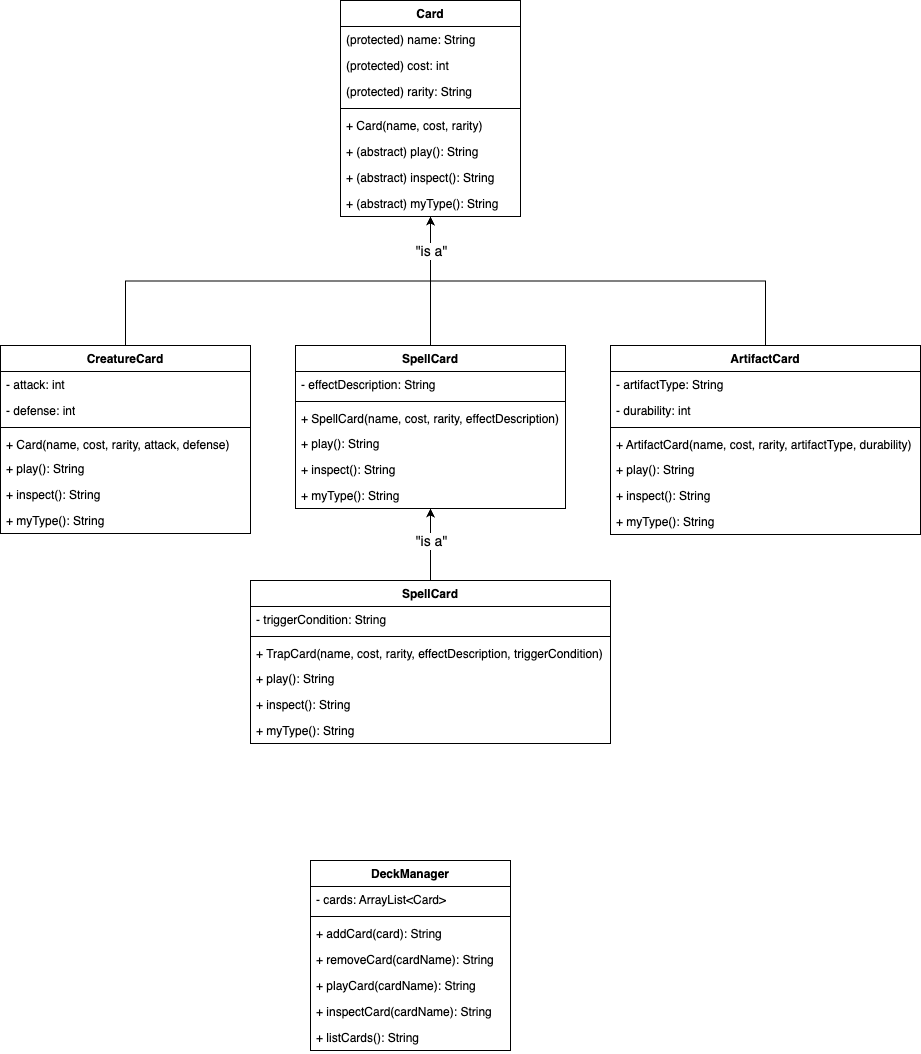

The diagram above was exported from draw.io. Its source (the exported page's mxGraphModel, read from the mxfile embedded in the PNG):
<mxGraphModel dx="794" dy="469" grid="1" gridSize="10" guides="1" tooltips="1" connect="1" arrows="1" fold="1" page="1" pageScale="1" pageWidth="1100" pageHeight="850" math="0" shadow="0">
  <root>
    <mxCell id="0" />
    <mxCell id="1" parent="0" />
    <mxCell id="-836ELLicWT7IsLJu4S_-32" style="edgeStyle=orthogonalEdgeStyle;rounded=0;orthogonalLoop=1;jettySize=auto;html=1;exitX=0.5;exitY=0;exitDx=0;exitDy=0;" edge="1" parent="1" source="-836ELLicWT7IsLJu4S_-22" target="-836ELLicWT7IsLJu4S_-1">
      <mxGeometry relative="1" as="geometry" />
    </mxCell>
    <mxCell id="-836ELLicWT7IsLJu4S_-41" style="edgeStyle=orthogonalEdgeStyle;rounded=0;orthogonalLoop=1;jettySize=auto;html=1;exitX=0.5;exitY=0;exitDx=0;exitDy=0;" edge="1" parent="1" source="-836ELLicWT7IsLJu4S_-33" target="-836ELLicWT7IsLJu4S_-1">
      <mxGeometry relative="1" as="geometry" />
    </mxCell>
    <mxCell id="-836ELLicWT7IsLJu4S_-1" value="Card" style="swimlane;fontStyle=1;align=center;verticalAlign=top;childLayout=stackLayout;horizontal=1;startSize=26;horizontalStack=0;resizeParent=1;resizeParentMax=0;resizeLast=0;collapsible=1;marginBottom=0;whiteSpace=wrap;html=1;" vertex="1" parent="1">
      <mxGeometry x="370" y="40" width="180" height="216" as="geometry" />
    </mxCell>
    <mxCell id="-836ELLicWT7IsLJu4S_-2" value="(protected) name: String" style="text;strokeColor=none;fillColor=none;align=left;verticalAlign=top;spacingLeft=4;spacingRight=4;overflow=hidden;rotatable=0;points=[[0,0.5],[1,0.5]];portConstraint=eastwest;whiteSpace=wrap;html=1;" vertex="1" parent="-836ELLicWT7IsLJu4S_-1">
      <mxGeometry y="26" width="180" height="26" as="geometry" />
    </mxCell>
    <mxCell id="-836ELLicWT7IsLJu4S_-5" value="(protected) cost: int" style="text;strokeColor=none;fillColor=none;align=left;verticalAlign=top;spacingLeft=4;spacingRight=4;overflow=hidden;rotatable=0;points=[[0,0.5],[1,0.5]];portConstraint=eastwest;whiteSpace=wrap;html=1;" vertex="1" parent="-836ELLicWT7IsLJu4S_-1">
      <mxGeometry y="52" width="180" height="26" as="geometry" />
    </mxCell>
    <mxCell id="-836ELLicWT7IsLJu4S_-6" value="(protected) rarity: String" style="text;strokeColor=none;fillColor=none;align=left;verticalAlign=top;spacingLeft=4;spacingRight=4;overflow=hidden;rotatable=0;points=[[0,0.5],[1,0.5]];portConstraint=eastwest;whiteSpace=wrap;html=1;" vertex="1" parent="-836ELLicWT7IsLJu4S_-1">
      <mxGeometry y="78" width="180" height="26" as="geometry" />
    </mxCell>
    <mxCell id="-836ELLicWT7IsLJu4S_-3" value="" style="line;strokeWidth=1;fillColor=none;align=left;verticalAlign=middle;spacingTop=-1;spacingLeft=3;spacingRight=3;rotatable=0;labelPosition=right;points=[];portConstraint=eastwest;strokeColor=inherit;" vertex="1" parent="-836ELLicWT7IsLJu4S_-1">
      <mxGeometry y="104" width="180" height="8" as="geometry" />
    </mxCell>
    <mxCell id="-836ELLicWT7IsLJu4S_-4" value="+ Card(name, cost, rarity)" style="text;strokeColor=none;fillColor=none;align=left;verticalAlign=top;spacingLeft=4;spacingRight=4;overflow=hidden;rotatable=0;points=[[0,0.5],[1,0.5]];portConstraint=eastwest;whiteSpace=wrap;html=1;" vertex="1" parent="-836ELLicWT7IsLJu4S_-1">
      <mxGeometry y="112" width="180" height="26" as="geometry" />
    </mxCell>
    <mxCell id="-836ELLicWT7IsLJu4S_-7" value="+ (abstract) play(): String" style="text;strokeColor=none;fillColor=none;align=left;verticalAlign=top;spacingLeft=4;spacingRight=4;overflow=hidden;rotatable=0;points=[[0,0.5],[1,0.5]];portConstraint=eastwest;whiteSpace=wrap;html=1;" vertex="1" parent="-836ELLicWT7IsLJu4S_-1">
      <mxGeometry y="138" width="180" height="26" as="geometry" />
    </mxCell>
    <mxCell id="-836ELLicWT7IsLJu4S_-8" value="+ (abstract) inspect(): String" style="text;strokeColor=none;fillColor=none;align=left;verticalAlign=top;spacingLeft=4;spacingRight=4;overflow=hidden;rotatable=0;points=[[0,0.5],[1,0.5]];portConstraint=eastwest;whiteSpace=wrap;html=1;" vertex="1" parent="-836ELLicWT7IsLJu4S_-1">
      <mxGeometry y="164" width="180" height="26" as="geometry" />
    </mxCell>
    <mxCell id="-836ELLicWT7IsLJu4S_-9" value="+ (abstract) myType(): String" style="text;strokeColor=none;fillColor=none;align=left;verticalAlign=top;spacingLeft=4;spacingRight=4;overflow=hidden;rotatable=0;points=[[0,0.5],[1,0.5]];portConstraint=eastwest;whiteSpace=wrap;html=1;" vertex="1" parent="-836ELLicWT7IsLJu4S_-1">
      <mxGeometry y="190" width="180" height="26" as="geometry" />
    </mxCell>
    <mxCell id="-836ELLicWT7IsLJu4S_-15" style="edgeStyle=orthogonalEdgeStyle;rounded=0;orthogonalLoop=1;jettySize=auto;html=1;exitX=0.5;exitY=0;exitDx=0;exitDy=0;" edge="1" parent="1" source="-836ELLicWT7IsLJu4S_-10" target="-836ELLicWT7IsLJu4S_-1">
      <mxGeometry relative="1" as="geometry" />
    </mxCell>
    <mxCell id="-836ELLicWT7IsLJu4S_-21" value="&lt;font style=&quot;font-size: 14px;&quot;&gt;&quot;is a&quot;&lt;/font&gt;" style="edgeLabel;html=1;align=center;verticalAlign=middle;resizable=0;points=[];" vertex="1" connectable="0" parent="-836ELLicWT7IsLJu4S_-15">
      <mxGeometry x="0.0545" relative="1" as="geometry">
        <mxPoint x="141" y="-30" as="offset" />
      </mxGeometry>
    </mxCell>
    <mxCell id="-836ELLicWT7IsLJu4S_-10" value="CreatureCard" style="swimlane;fontStyle=1;align=center;verticalAlign=top;childLayout=stackLayout;horizontal=1;startSize=26;horizontalStack=0;resizeParent=1;resizeParentMax=0;resizeLast=0;collapsible=1;marginBottom=0;whiteSpace=wrap;html=1;" vertex="1" parent="1">
      <mxGeometry x="30" y="385" width="250" height="188" as="geometry" />
    </mxCell>
    <mxCell id="-836ELLicWT7IsLJu4S_-11" value="- attack: int" style="text;strokeColor=none;fillColor=none;align=left;verticalAlign=top;spacingLeft=4;spacingRight=4;overflow=hidden;rotatable=0;points=[[0,0.5],[1,0.5]];portConstraint=eastwest;whiteSpace=wrap;html=1;" vertex="1" parent="-836ELLicWT7IsLJu4S_-10">
      <mxGeometry y="26" width="250" height="26" as="geometry" />
    </mxCell>
    <mxCell id="-836ELLicWT7IsLJu4S_-16" value="- defense: int" style="text;strokeColor=none;fillColor=none;align=left;verticalAlign=top;spacingLeft=4;spacingRight=4;overflow=hidden;rotatable=0;points=[[0,0.5],[1,0.5]];portConstraint=eastwest;whiteSpace=wrap;html=1;" vertex="1" parent="-836ELLicWT7IsLJu4S_-10">
      <mxGeometry y="52" width="250" height="26" as="geometry" />
    </mxCell>
    <mxCell id="-836ELLicWT7IsLJu4S_-12" value="" style="line;strokeWidth=1;fillColor=none;align=left;verticalAlign=middle;spacingTop=-1;spacingLeft=3;spacingRight=3;rotatable=0;labelPosition=right;points=[];portConstraint=eastwest;strokeColor=inherit;" vertex="1" parent="-836ELLicWT7IsLJu4S_-10">
      <mxGeometry y="78" width="250" height="8" as="geometry" />
    </mxCell>
    <mxCell id="-836ELLicWT7IsLJu4S_-13" value="+ Card(name, cost, rarity, attack, defense)" style="text;strokeColor=none;fillColor=none;align=left;verticalAlign=top;spacingLeft=4;spacingRight=4;overflow=hidden;rotatable=0;points=[[0,0.5],[1,0.5]];portConstraint=eastwest;whiteSpace=wrap;html=1;" vertex="1" parent="-836ELLicWT7IsLJu4S_-10">
      <mxGeometry y="86" width="250" height="24" as="geometry" />
    </mxCell>
    <mxCell id="-836ELLicWT7IsLJu4S_-17" value="+ play(): String" style="text;strokeColor=none;fillColor=none;align=left;verticalAlign=top;spacingLeft=4;spacingRight=4;overflow=hidden;rotatable=0;points=[[0,0.5],[1,0.5]];portConstraint=eastwest;whiteSpace=wrap;html=1;" vertex="1" parent="-836ELLicWT7IsLJu4S_-10">
      <mxGeometry y="110" width="250" height="26" as="geometry" />
    </mxCell>
    <mxCell id="-836ELLicWT7IsLJu4S_-18" value="+ inspect(): String" style="text;strokeColor=none;fillColor=none;align=left;verticalAlign=top;spacingLeft=4;spacingRight=4;overflow=hidden;rotatable=0;points=[[0,0.5],[1,0.5]];portConstraint=eastwest;whiteSpace=wrap;html=1;" vertex="1" parent="-836ELLicWT7IsLJu4S_-10">
      <mxGeometry y="136" width="250" height="26" as="geometry" />
    </mxCell>
    <mxCell id="-836ELLicWT7IsLJu4S_-19" value="+ myType(): String" style="text;strokeColor=none;fillColor=none;align=left;verticalAlign=top;spacingLeft=4;spacingRight=4;overflow=hidden;rotatable=0;points=[[0,0.5],[1,0.5]];portConstraint=eastwest;whiteSpace=wrap;html=1;" vertex="1" parent="-836ELLicWT7IsLJu4S_-10">
      <mxGeometry y="162" width="250" height="26" as="geometry" />
    </mxCell>
    <mxCell id="-836ELLicWT7IsLJu4S_-50" style="edgeStyle=orthogonalEdgeStyle;rounded=0;orthogonalLoop=1;jettySize=auto;html=1;exitX=0.5;exitY=0;exitDx=0;exitDy=0;" edge="1" parent="1" source="-836ELLicWT7IsLJu4S_-42" target="-836ELLicWT7IsLJu4S_-22">
      <mxGeometry relative="1" as="geometry" />
    </mxCell>
    <mxCell id="-836ELLicWT7IsLJu4S_-22" value="SpellCard" style="swimlane;fontStyle=1;align=center;verticalAlign=top;childLayout=stackLayout;horizontal=1;startSize=26;horizontalStack=0;resizeParent=1;resizeParentMax=0;resizeLast=0;collapsible=1;marginBottom=0;whiteSpace=wrap;html=1;" vertex="1" parent="1">
      <mxGeometry x="325" y="385" width="270" height="163" as="geometry" />
    </mxCell>
    <mxCell id="-836ELLicWT7IsLJu4S_-23" value="- effectDescription: String" style="text;strokeColor=none;fillColor=none;align=left;verticalAlign=top;spacingLeft=4;spacingRight=4;overflow=hidden;rotatable=0;points=[[0,0.5],[1,0.5]];portConstraint=eastwest;whiteSpace=wrap;html=1;" vertex="1" parent="-836ELLicWT7IsLJu4S_-22">
      <mxGeometry y="26" width="270" height="26" as="geometry" />
    </mxCell>
    <mxCell id="-836ELLicWT7IsLJu4S_-25" value="" style="line;strokeWidth=1;fillColor=none;align=left;verticalAlign=middle;spacingTop=-1;spacingLeft=3;spacingRight=3;rotatable=0;labelPosition=right;points=[];portConstraint=eastwest;strokeColor=inherit;" vertex="1" parent="-836ELLicWT7IsLJu4S_-22">
      <mxGeometry y="52" width="270" height="8" as="geometry" />
    </mxCell>
    <mxCell id="-836ELLicWT7IsLJu4S_-26" value="+ SpellCard(name, cost, rarity, effectDescription)" style="text;strokeColor=none;fillColor=none;align=left;verticalAlign=top;spacingLeft=4;spacingRight=4;overflow=hidden;rotatable=0;points=[[0,0.5],[1,0.5]];portConstraint=eastwest;whiteSpace=wrap;html=1;" vertex="1" parent="-836ELLicWT7IsLJu4S_-22">
      <mxGeometry y="60" width="270" height="25" as="geometry" />
    </mxCell>
    <mxCell id="-836ELLicWT7IsLJu4S_-27" value="+ play(): String" style="text;strokeColor=none;fillColor=none;align=left;verticalAlign=top;spacingLeft=4;spacingRight=4;overflow=hidden;rotatable=0;points=[[0,0.5],[1,0.5]];portConstraint=eastwest;whiteSpace=wrap;html=1;" vertex="1" parent="-836ELLicWT7IsLJu4S_-22">
      <mxGeometry y="85" width="270" height="26" as="geometry" />
    </mxCell>
    <mxCell id="-836ELLicWT7IsLJu4S_-28" value="+ inspect(): String" style="text;strokeColor=none;fillColor=none;align=left;verticalAlign=top;spacingLeft=4;spacingRight=4;overflow=hidden;rotatable=0;points=[[0,0.5],[1,0.5]];portConstraint=eastwest;whiteSpace=wrap;html=1;" vertex="1" parent="-836ELLicWT7IsLJu4S_-22">
      <mxGeometry y="111" width="270" height="26" as="geometry" />
    </mxCell>
    <mxCell id="-836ELLicWT7IsLJu4S_-29" value="+ myType(): String" style="text;strokeColor=none;fillColor=none;align=left;verticalAlign=top;spacingLeft=4;spacingRight=4;overflow=hidden;rotatable=0;points=[[0,0.5],[1,0.5]];portConstraint=eastwest;whiteSpace=wrap;html=1;" vertex="1" parent="-836ELLicWT7IsLJu4S_-22">
      <mxGeometry y="137" width="270" height="26" as="geometry" />
    </mxCell>
    <mxCell id="-836ELLicWT7IsLJu4S_-33" value="ArtifactCard" style="swimlane;fontStyle=1;align=center;verticalAlign=top;childLayout=stackLayout;horizontal=1;startSize=26;horizontalStack=0;resizeParent=1;resizeParentMax=0;resizeLast=0;collapsible=1;marginBottom=0;whiteSpace=wrap;html=1;" vertex="1" parent="1">
      <mxGeometry x="640" y="385" width="310" height="189" as="geometry" />
    </mxCell>
    <mxCell id="-836ELLicWT7IsLJu4S_-34" value="- artifactType: String" style="text;strokeColor=none;fillColor=none;align=left;verticalAlign=top;spacingLeft=4;spacingRight=4;overflow=hidden;rotatable=0;points=[[0,0.5],[1,0.5]];portConstraint=eastwest;whiteSpace=wrap;html=1;" vertex="1" parent="-836ELLicWT7IsLJu4S_-33">
      <mxGeometry y="26" width="310" height="26" as="geometry" />
    </mxCell>
    <mxCell id="-836ELLicWT7IsLJu4S_-40" value="- durability: int" style="text;strokeColor=none;fillColor=none;align=left;verticalAlign=top;spacingLeft=4;spacingRight=4;overflow=hidden;rotatable=0;points=[[0,0.5],[1,0.5]];portConstraint=eastwest;whiteSpace=wrap;html=1;" vertex="1" parent="-836ELLicWT7IsLJu4S_-33">
      <mxGeometry y="52" width="310" height="26" as="geometry" />
    </mxCell>
    <mxCell id="-836ELLicWT7IsLJu4S_-35" value="" style="line;strokeWidth=1;fillColor=none;align=left;verticalAlign=middle;spacingTop=-1;spacingLeft=3;spacingRight=3;rotatable=0;labelPosition=right;points=[];portConstraint=eastwest;strokeColor=inherit;" vertex="1" parent="-836ELLicWT7IsLJu4S_-33">
      <mxGeometry y="78" width="310" height="8" as="geometry" />
    </mxCell>
    <mxCell id="-836ELLicWT7IsLJu4S_-36" value="+ ArtifactCard(name, cost, rarity, artifactType, durability)" style="text;strokeColor=none;fillColor=none;align=left;verticalAlign=top;spacingLeft=4;spacingRight=4;overflow=hidden;rotatable=0;points=[[0,0.5],[1,0.5]];portConstraint=eastwest;whiteSpace=wrap;html=1;" vertex="1" parent="-836ELLicWT7IsLJu4S_-33">
      <mxGeometry y="86" width="310" height="25" as="geometry" />
    </mxCell>
    <mxCell id="-836ELLicWT7IsLJu4S_-37" value="+ play(): String" style="text;strokeColor=none;fillColor=none;align=left;verticalAlign=top;spacingLeft=4;spacingRight=4;overflow=hidden;rotatable=0;points=[[0,0.5],[1,0.5]];portConstraint=eastwest;whiteSpace=wrap;html=1;" vertex="1" parent="-836ELLicWT7IsLJu4S_-33">
      <mxGeometry y="111" width="310" height="26" as="geometry" />
    </mxCell>
    <mxCell id="-836ELLicWT7IsLJu4S_-38" value="+ inspect(): String" style="text;strokeColor=none;fillColor=none;align=left;verticalAlign=top;spacingLeft=4;spacingRight=4;overflow=hidden;rotatable=0;points=[[0,0.5],[1,0.5]];portConstraint=eastwest;whiteSpace=wrap;html=1;" vertex="1" parent="-836ELLicWT7IsLJu4S_-33">
      <mxGeometry y="137" width="310" height="26" as="geometry" />
    </mxCell>
    <mxCell id="-836ELLicWT7IsLJu4S_-39" value="+ myType(): String" style="text;strokeColor=none;fillColor=none;align=left;verticalAlign=top;spacingLeft=4;spacingRight=4;overflow=hidden;rotatable=0;points=[[0,0.5],[1,0.5]];portConstraint=eastwest;whiteSpace=wrap;html=1;" vertex="1" parent="-836ELLicWT7IsLJu4S_-33">
      <mxGeometry y="163" width="310" height="26" as="geometry" />
    </mxCell>
    <mxCell id="-836ELLicWT7IsLJu4S_-42" value="SpellCard" style="swimlane;fontStyle=1;align=center;verticalAlign=top;childLayout=stackLayout;horizontal=1;startSize=26;horizontalStack=0;resizeParent=1;resizeParentMax=0;resizeLast=0;collapsible=1;marginBottom=0;whiteSpace=wrap;html=1;" vertex="1" parent="1">
      <mxGeometry x="280" y="620" width="360" height="163" as="geometry" />
    </mxCell>
    <mxCell id="-836ELLicWT7IsLJu4S_-43" value="- triggerCondition: String" style="text;strokeColor=none;fillColor=none;align=left;verticalAlign=top;spacingLeft=4;spacingRight=4;overflow=hidden;rotatable=0;points=[[0,0.5],[1,0.5]];portConstraint=eastwest;whiteSpace=wrap;html=1;" vertex="1" parent="-836ELLicWT7IsLJu4S_-42">
      <mxGeometry y="26" width="360" height="26" as="geometry" />
    </mxCell>
    <mxCell id="-836ELLicWT7IsLJu4S_-44" value="" style="line;strokeWidth=1;fillColor=none;align=left;verticalAlign=middle;spacingTop=-1;spacingLeft=3;spacingRight=3;rotatable=0;labelPosition=right;points=[];portConstraint=eastwest;strokeColor=inherit;" vertex="1" parent="-836ELLicWT7IsLJu4S_-42">
      <mxGeometry y="52" width="360" height="8" as="geometry" />
    </mxCell>
    <mxCell id="-836ELLicWT7IsLJu4S_-45" value="+ TrapCard(name, cost, rarity, effectDescription, triggerCondition)" style="text;strokeColor=none;fillColor=none;align=left;verticalAlign=top;spacingLeft=4;spacingRight=4;overflow=hidden;rotatable=0;points=[[0,0.5],[1,0.5]];portConstraint=eastwest;whiteSpace=wrap;html=1;" vertex="1" parent="-836ELLicWT7IsLJu4S_-42">
      <mxGeometry y="60" width="360" height="25" as="geometry" />
    </mxCell>
    <mxCell id="-836ELLicWT7IsLJu4S_-46" value="+ play(): String" style="text;strokeColor=none;fillColor=none;align=left;verticalAlign=top;spacingLeft=4;spacingRight=4;overflow=hidden;rotatable=0;points=[[0,0.5],[1,0.5]];portConstraint=eastwest;whiteSpace=wrap;html=1;" vertex="1" parent="-836ELLicWT7IsLJu4S_-42">
      <mxGeometry y="85" width="360" height="26" as="geometry" />
    </mxCell>
    <mxCell id="-836ELLicWT7IsLJu4S_-47" value="+ inspect(): String" style="text;strokeColor=none;fillColor=none;align=left;verticalAlign=top;spacingLeft=4;spacingRight=4;overflow=hidden;rotatable=0;points=[[0,0.5],[1,0.5]];portConstraint=eastwest;whiteSpace=wrap;html=1;" vertex="1" parent="-836ELLicWT7IsLJu4S_-42">
      <mxGeometry y="111" width="360" height="26" as="geometry" />
    </mxCell>
    <mxCell id="-836ELLicWT7IsLJu4S_-48" value="+ myType(): String" style="text;strokeColor=none;fillColor=none;align=left;verticalAlign=top;spacingLeft=4;spacingRight=4;overflow=hidden;rotatable=0;points=[[0,0.5],[1,0.5]];portConstraint=eastwest;whiteSpace=wrap;html=1;" vertex="1" parent="-836ELLicWT7IsLJu4S_-42">
      <mxGeometry y="137" width="360" height="26" as="geometry" />
    </mxCell>
    <mxCell id="-836ELLicWT7IsLJu4S_-51" value="&lt;font style=&quot;font-size: 14px;&quot;&gt;&quot;is a&quot;&lt;/font&gt;" style="edgeLabel;html=1;align=center;verticalAlign=middle;resizable=0;points=[];" vertex="1" connectable="0" parent="1">
      <mxGeometry x="460" y="580" as="geometry" />
    </mxCell>
    <mxCell id="-836ELLicWT7IsLJu4S_-52" value="DeckManager" style="swimlane;fontStyle=1;align=center;verticalAlign=top;childLayout=stackLayout;horizontal=1;startSize=26;horizontalStack=0;resizeParent=1;resizeParentMax=0;resizeLast=0;collapsible=1;marginBottom=0;whiteSpace=wrap;html=1;" vertex="1" parent="1">
      <mxGeometry x="340" y="900" width="200" height="190" as="geometry" />
    </mxCell>
    <mxCell id="-836ELLicWT7IsLJu4S_-53" value="- cards: ArrayList&amp;lt;Card&amp;gt;" style="text;strokeColor=none;fillColor=none;align=left;verticalAlign=top;spacingLeft=4;spacingRight=4;overflow=hidden;rotatable=0;points=[[0,0.5],[1,0.5]];portConstraint=eastwest;whiteSpace=wrap;html=1;" vertex="1" parent="-836ELLicWT7IsLJu4S_-52">
      <mxGeometry y="26" width="200" height="26" as="geometry" />
    </mxCell>
    <mxCell id="-836ELLicWT7IsLJu4S_-54" value="" style="line;strokeWidth=1;fillColor=none;align=left;verticalAlign=middle;spacingTop=-1;spacingLeft=3;spacingRight=3;rotatable=0;labelPosition=right;points=[];portConstraint=eastwest;strokeColor=inherit;" vertex="1" parent="-836ELLicWT7IsLJu4S_-52">
      <mxGeometry y="52" width="200" height="8" as="geometry" />
    </mxCell>
    <mxCell id="-836ELLicWT7IsLJu4S_-55" value="+ addCard(card): String" style="text;strokeColor=none;fillColor=none;align=left;verticalAlign=top;spacingLeft=4;spacingRight=4;overflow=hidden;rotatable=0;points=[[0,0.5],[1,0.5]];portConstraint=eastwest;whiteSpace=wrap;html=1;" vertex="1" parent="-836ELLicWT7IsLJu4S_-52">
      <mxGeometry y="60" width="200" height="26" as="geometry" />
    </mxCell>
    <mxCell id="-836ELLicWT7IsLJu4S_-56" value="+ removeCard(cardName): String" style="text;strokeColor=none;fillColor=none;align=left;verticalAlign=top;spacingLeft=4;spacingRight=4;overflow=hidden;rotatable=0;points=[[0,0.5],[1,0.5]];portConstraint=eastwest;whiteSpace=wrap;html=1;" vertex="1" parent="-836ELLicWT7IsLJu4S_-52">
      <mxGeometry y="86" width="200" height="26" as="geometry" />
    </mxCell>
    <mxCell id="-836ELLicWT7IsLJu4S_-57" value="+ playCard(cardName): String" style="text;strokeColor=none;fillColor=none;align=left;verticalAlign=top;spacingLeft=4;spacingRight=4;overflow=hidden;rotatable=0;points=[[0,0.5],[1,0.5]];portConstraint=eastwest;whiteSpace=wrap;html=1;" vertex="1" parent="-836ELLicWT7IsLJu4S_-52">
      <mxGeometry y="112" width="200" height="26" as="geometry" />
    </mxCell>
    <mxCell id="-836ELLicWT7IsLJu4S_-58" value="+ inspectCard(cardName): String" style="text;strokeColor=none;fillColor=none;align=left;verticalAlign=top;spacingLeft=4;spacingRight=4;overflow=hidden;rotatable=0;points=[[0,0.5],[1,0.5]];portConstraint=eastwest;whiteSpace=wrap;html=1;" vertex="1" parent="-836ELLicWT7IsLJu4S_-52">
      <mxGeometry y="138" width="200" height="26" as="geometry" />
    </mxCell>
    <mxCell id="-836ELLicWT7IsLJu4S_-59" value="+ listCards(): String" style="text;strokeColor=none;fillColor=none;align=left;verticalAlign=top;spacingLeft=4;spacingRight=4;overflow=hidden;rotatable=0;points=[[0,0.5],[1,0.5]];portConstraint=eastwest;whiteSpace=wrap;html=1;" vertex="1" parent="-836ELLicWT7IsLJu4S_-52">
      <mxGeometry y="164" width="200" height="26" as="geometry" />
    </mxCell>
  </root>
</mxGraphModel>